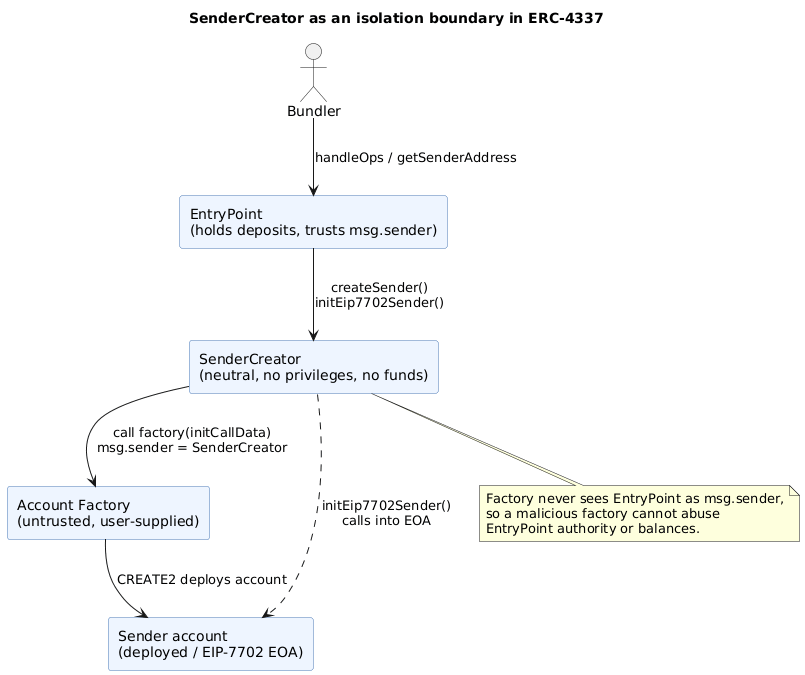

The diagram above was rendered by PlantUML. Its source (embedded in the PNG):
@startuml
title SenderCreator as an isolation boundary in ERC-4337
skinparam shadowing false
skinparam componentStyle rectangle
skinparam component {
  BackgroundColor #EEF5FF
  BorderColor #4A78B5
}
skinparam package {
  BackgroundColor #F7FAFF
  BorderColor #4A78B5
}

actor Bundler as B
component "EntryPoint\n(holds deposits, trusts msg.sender)" as EP
component "SenderCreator\n(neutral, no privileges, no funds)" as SC
component "Account Factory\n(untrusted, user-supplied)" as F
component "Sender account\n(deployed / EIP-7702 EOA)" as S

B --> EP : handleOps / getSenderAddress
EP --> SC : createSender()\ninitEip7702Sender()
SC --> F : call factory(initCallData)\nmsg.sender = SenderCreator
F --> S : CREATE2 deploys account
SC ..> S : initEip7702Sender()\ncalls into EOA

note bottom of SC
  Factory never sees EntryPoint as msg.sender,
  so a malicious factory cannot abuse
  EntryPoint authority or balances.
end note
@enduml